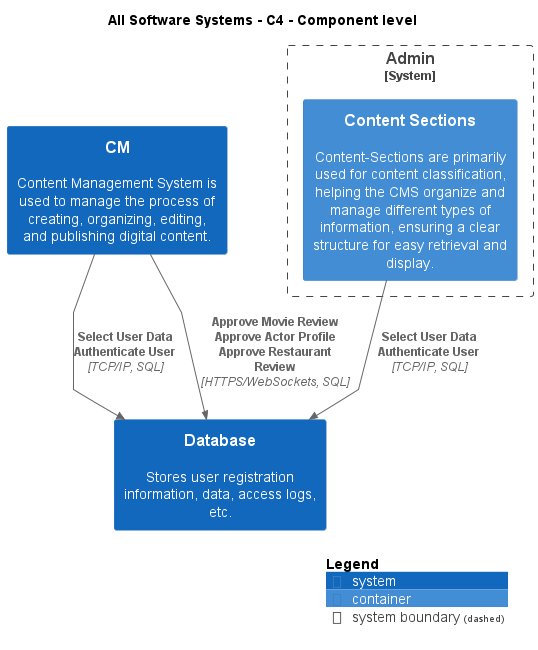

The diagram above was rendered by PlantUML. Its source (embedded in the PNG):
@startuml
!include .c4s\C4_Component.puml

AddElementTag("c4interflow:lifecycle:new", $bgColor=green, $fontColor=#ffffff, $borderColor=green, $shadowing="False")
AddElementTag("c4interflow:lifecycle:changed", $bgColor=orange, $fontColor=#ffffff, $borderColor=orange, $shadowing="False")
AddElementTag("c4interflow:lifecycle:removed", $bgColor=red, $fontColor=#ffffff, $borderColor=red, $shadowing="False")

AddRelTag("c4interflow:lifecycle:new", $textColor=green, $lineColor=green)
AddRelTag("c4interflow:lifecycle:changed", $textColor=orange, $lineColor=orange)
AddRelTag("c4interflow:lifecycle:removed", $textColor=red, $lineColor=red)

SHOW_PERSON_PORTRAIT()
LAYOUT_TOP_DOWN()

skinparam linetype polyline

title All Software Systems - C4 - Component level


System_Boundary(ContentManagementSystem.SoftwareSystems.Admin, "Admin") {
    Container(ContentManagementSystem.SoftwareSystems.Admin.Containers.ContentSections, "Content Sections", "", "Content-Sections are primarily used for content classification, helping the CMS organize and manage different types of information, ensuring a clear structure for easy retrieval and display.")
}
System(ContentManagementSystem.SoftwareSystems.Database, "Database", "Stores user registration information, data, access logs, etc.")
System(ContentManagementSystem.SoftwareSystems.CM, "CM", "Content Management System is used to manage the process of creating, organizing, editing, and publishing digital content.")

Rel(ContentManagementSystem.SoftwareSystems.Admin.Containers.ContentSections, ContentManagementSystem.SoftwareSystems.Database, "Select User Data\nAuthenticate User", "TCP/IP, SQL", $tags="protocol:tcp/ip, sql")
Rel(ContentManagementSystem.SoftwareSystems.CM, ContentManagementSystem.SoftwareSystems.Database, "Select User Data\nAuthenticate User", "TCP/IP, SQL", $tags="protocol:tcp/ip, sql")
Rel(ContentManagementSystem.SoftwareSystems.CM, ContentManagementSystem.SoftwareSystems.Database, "Approve Movie Review\nApprove Actor Profile\nApprove Restaurant Review", "HTTPS/WebSockets, SQL", $tags="protocol:https/websockets, sql")


SHOW_LEGEND()
@enduml